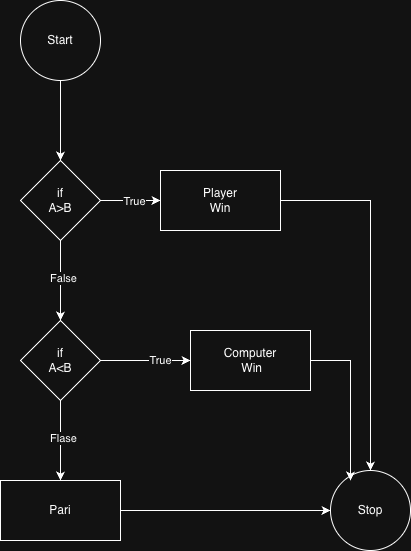

The diagram above was exported from draw.io. Its source (the exported page's mxGraphModel, read from the mxfile embedded in the PNG):
<mxGraphModel dx="1226" dy="2240" grid="1" gridSize="10" guides="1" tooltips="1" connect="1" arrows="1" fold="1" page="0" pageScale="1" pageWidth="827" pageHeight="1169" math="0" shadow="0">
  <root>
    <mxCell id="0" />
    <mxCell id="1" parent="0" />
    <mxCell id="PmnAMkQhjBSmul7ro_ml-3" edge="1" parent="1" source="PmnAMkQhjBSmul7ro_ml-1" style="edgeStyle=orthogonalEdgeStyle;rounded=0;orthogonalLoop=1;jettySize=auto;html=1;" target="PmnAMkQhjBSmul7ro_ml-2" value="">
      <mxGeometry relative="1" as="geometry" />
    </mxCell>
    <mxCell id="PmnAMkQhjBSmul7ro_ml-1" parent="1" style="ellipse;whiteSpace=wrap;html=1;aspect=fixed;" value="Start" vertex="1">
      <mxGeometry height="80" width="80" x="160" y="-1000" as="geometry" />
    </mxCell>
    <mxCell id="PmnAMkQhjBSmul7ro_ml-5" edge="1" parent="1" source="PmnAMkQhjBSmul7ro_ml-2" style="edgeStyle=orthogonalEdgeStyle;rounded=0;orthogonalLoop=1;jettySize=auto;html=1;" target="PmnAMkQhjBSmul7ro_ml-4" value="">
      <mxGeometry relative="1" as="geometry" />
    </mxCell>
    <mxCell id="PmnAMkQhjBSmul7ro_ml-9" connectable="0" parent="PmnAMkQhjBSmul7ro_ml-5" style="edgeLabel;html=1;align=center;verticalAlign=middle;resizable=0;points=[];" value="True" vertex="1">
      <mxGeometry relative="1" x="0.1" as="geometry">
        <mxPoint as="offset" />
      </mxGeometry>
    </mxCell>
    <mxCell id="PmnAMkQhjBSmul7ro_ml-11" edge="1" parent="1" source="PmnAMkQhjBSmul7ro_ml-2" style="edgeStyle=orthogonalEdgeStyle;rounded=0;orthogonalLoop=1;jettySize=auto;html=1;" target="PmnAMkQhjBSmul7ro_ml-10" value="">
      <mxGeometry relative="1" as="geometry" />
    </mxCell>
    <mxCell id="PmnAMkQhjBSmul7ro_ml-12" connectable="0" parent="PmnAMkQhjBSmul7ro_ml-11" style="edgeLabel;html=1;align=center;verticalAlign=middle;resizable=0;points=[];" value="False" vertex="1">
      <mxGeometry relative="1" x="-0.075" y="2" as="geometry">
        <mxPoint as="offset" />
      </mxGeometry>
    </mxCell>
    <mxCell id="PmnAMkQhjBSmul7ro_ml-2" parent="1" style="rhombus;whiteSpace=wrap;html=1;" value="if&lt;br&gt;A&amp;gt;B" vertex="1">
      <mxGeometry height="80" width="80" x="160" y="-840" as="geometry" />
    </mxCell>
    <mxCell id="PmnAMkQhjBSmul7ro_ml-23" edge="1" parent="1" source="PmnAMkQhjBSmul7ro_ml-4" style="edgeStyle=orthogonalEdgeStyle;rounded=0;orthogonalLoop=1;jettySize=auto;html=1;" target="PmnAMkQhjBSmul7ro_ml-22">
      <mxGeometry relative="1" as="geometry" />
    </mxCell>
    <mxCell id="PmnAMkQhjBSmul7ro_ml-4" parent="1" style="whiteSpace=wrap;html=1;" value="Player&lt;br&gt;Win" vertex="1">
      <mxGeometry height="60" width="120" x="300" y="-830" as="geometry" />
    </mxCell>
    <mxCell id="PmnAMkQhjBSmul7ro_ml-6" parent="1" style="whiteSpace=wrap;html=1;" value="Computer&lt;div&gt;&amp;nbsp;Win&lt;/div&gt;" vertex="1">
      <mxGeometry height="60" width="120" x="330" y="-670" as="geometry" />
    </mxCell>
    <mxCell id="PmnAMkQhjBSmul7ro_ml-15" edge="1" parent="1" source="PmnAMkQhjBSmul7ro_ml-10" style="edgeStyle=orthogonalEdgeStyle;rounded=0;orthogonalLoop=1;jettySize=auto;html=1;entryX=0;entryY=0.5;entryDx=0;entryDy=0;" target="PmnAMkQhjBSmul7ro_ml-6">
      <mxGeometry relative="1" as="geometry" />
    </mxCell>
    <mxCell id="PmnAMkQhjBSmul7ro_ml-16" connectable="0" parent="PmnAMkQhjBSmul7ro_ml-15" style="edgeLabel;html=1;align=center;verticalAlign=middle;resizable=0;points=[];" value="True" vertex="1">
      <mxGeometry relative="1" x="0.3111" y="1" as="geometry">
        <mxPoint as="offset" />
      </mxGeometry>
    </mxCell>
    <mxCell id="PmnAMkQhjBSmul7ro_ml-18" edge="1" parent="1" source="PmnAMkQhjBSmul7ro_ml-10" style="edgeStyle=orthogonalEdgeStyle;rounded=0;orthogonalLoop=1;jettySize=auto;html=1;" value="">
      <mxGeometry relative="1" as="geometry">
        <mxPoint x="200" y="-520" as="targetPoint" />
      </mxGeometry>
    </mxCell>
    <mxCell id="PmnAMkQhjBSmul7ro_ml-19" connectable="0" parent="PmnAMkQhjBSmul7ro_ml-18" style="edgeLabel;html=1;align=center;verticalAlign=middle;resizable=0;points=[];" value="Flase" vertex="1">
      <mxGeometry relative="1" x="-0.075" y="2" as="geometry">
        <mxPoint as="offset" />
      </mxGeometry>
    </mxCell>
    <mxCell id="PmnAMkQhjBSmul7ro_ml-10" parent="1" style="rhombus;whiteSpace=wrap;html=1;" value="if&lt;br&gt;A&amp;lt;B" vertex="1">
      <mxGeometry height="80" width="80" x="160" y="-680" as="geometry" />
    </mxCell>
    <mxCell id="PmnAMkQhjBSmul7ro_ml-25" edge="1" parent="1" source="PmnAMkQhjBSmul7ro_ml-20" style="edgeStyle=orthogonalEdgeStyle;rounded=0;orthogonalLoop=1;jettySize=auto;html=1;entryX=0;entryY=0.5;entryDx=0;entryDy=0;" target="PmnAMkQhjBSmul7ro_ml-22">
      <mxGeometry relative="1" as="geometry" />
    </mxCell>
    <mxCell id="PmnAMkQhjBSmul7ro_ml-20" parent="1" style="whiteSpace=wrap;html=1;" value="Pari" vertex="1">
      <mxGeometry height="60" width="120" x="140" y="-520" as="geometry" />
    </mxCell>
    <mxCell id="PmnAMkQhjBSmul7ro_ml-22" parent="1" style="ellipse;whiteSpace=wrap;html=1;aspect=fixed;" value="Stop" vertex="1">
      <mxGeometry height="80" width="80" x="470" y="-530" as="geometry" />
    </mxCell>
    <mxCell id="PmnAMkQhjBSmul7ro_ml-24" edge="1" parent="1" source="PmnAMkQhjBSmul7ro_ml-6" style="edgeStyle=orthogonalEdgeStyle;rounded=0;orthogonalLoop=1;jettySize=auto;html=1;entryX=0.25;entryY=0.125;entryDx=0;entryDy=0;entryPerimeter=0;" target="PmnAMkQhjBSmul7ro_ml-22">
      <mxGeometry relative="1" as="geometry" />
    </mxCell>
  </root>
</mxGraphModel>